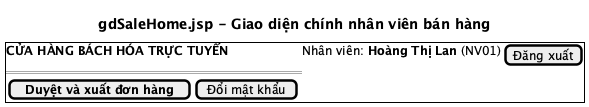

The diagram above was rendered by PlantUML. Its source (embedded in the PNG):
@startsalt
title gdSaleHome.jsp - Giao diện chính nhân viên bán hàng
{+
  <b>CỬA HÀNG BÁCH HÓA TRỰC TUYẾN | Nhân viên: <b>Hoàng Thị Lan</b> (NV01) | [Đăng xuất]
  ==
  {
    [<b>Duyệt và xuất đơn hàng</b>] | [Đổi mật khẩu]
  }
}
@endsalt